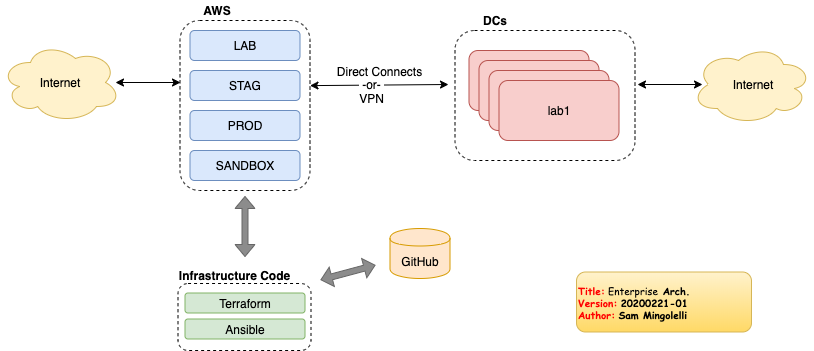

The diagram above was exported from draw.io. Its source (the exported page's mxGraphModel, read from the mxfile embedded in the PNG):
<mxGraphModel dx="983" dy="843" grid="1" gridSize="10" guides="1" tooltips="1" connect="1" arrows="1" fold="1" page="1" pageScale="1" pageWidth="850" pageHeight="1100" math="0" shadow="0">
  <root>
    <mxCell id="0" />
    <mxCell id="1" parent="0" />
    <mxCell id="Iy-oLB54rfy__KePeoAL-8" value="" style="rounded=1;whiteSpace=wrap;html=1;fillColor=none;dashed=1;" parent="1" vertex="1">
      <mxGeometry x="211.5" y="70" width="130" height="170" as="geometry" />
    </mxCell>
    <mxCell id="Iy-oLB54rfy__KePeoAL-1" value="LAB" style="rounded=1;whiteSpace=wrap;html=1;fillColor=#dae8fc;strokeColor=#6c8ebf;" parent="1" vertex="1">
      <mxGeometry x="221.5" y="80" width="110" height="30" as="geometry" />
    </mxCell>
    <mxCell id="Iy-oLB54rfy__KePeoAL-6" value="STAG" style="rounded=1;whiteSpace=wrap;html=1;fillColor=#dae8fc;strokeColor=#6c8ebf;" parent="1" vertex="1">
      <mxGeometry x="221.5" y="120" width="110" height="30" as="geometry" />
    </mxCell>
    <mxCell id="Iy-oLB54rfy__KePeoAL-7" value="PROD" style="rounded=1;whiteSpace=wrap;html=1;fillColor=#dae8fc;strokeColor=#6c8ebf;" parent="1" vertex="1">
      <mxGeometry x="221.5" y="160" width="110" height="30" as="geometry" />
    </mxCell>
    <mxCell id="Iy-oLB54rfy__KePeoAL-9" value="AWS" style="text;html=1;strokeColor=none;fillColor=none;align=center;verticalAlign=middle;whiteSpace=wrap;rounded=0;dashed=1;fontStyle=1" parent="1" vertex="1">
      <mxGeometry x="228.5" y="50" width="40" height="20" as="geometry" />
    </mxCell>
    <mxCell id="Iy-oLB54rfy__KePeoAL-10" value="Terraform&lt;br&gt;" style="rounded=1;whiteSpace=wrap;html=1;fillColor=#d5e8d4;strokeColor=#82b366;" parent="1" vertex="1">
      <mxGeometry x="216.5" y="342.5" width="120" height="20" as="geometry" />
    </mxCell>
    <mxCell id="Iy-oLB54rfy__KePeoAL-11" value="GitHub" style="shape=cylinder;whiteSpace=wrap;html=1;boundedLbl=1;backgroundOutline=1;fillColor=#ffe6cc;strokeColor=#d79b00;" parent="1" vertex="1">
      <mxGeometry x="421.5" y="278" width="60" height="50" as="geometry" />
    </mxCell>
    <mxCell id="Iy-oLB54rfy__KePeoAL-12" value="Ansible&lt;br&gt;" style="rounded=1;whiteSpace=wrap;html=1;fillColor=#d5e8d4;strokeColor=#82b366;" parent="1" vertex="1">
      <mxGeometry x="216.5" y="368.5" width="120" height="20" as="geometry" />
    </mxCell>
    <mxCell id="Iy-oLB54rfy__KePeoAL-14" value="" style="shape=doubleArrow;whiteSpace=wrap;html=1;fillColor=#8C8C8C;rotation=-15;strokeColor=#666666;fontColor=#333333;" parent="1" vertex="1">
      <mxGeometry x="351.5" y="312" width="56" height="20" as="geometry" />
    </mxCell>
    <mxCell id="Iy-oLB54rfy__KePeoAL-16" value="" style="shape=doubleArrow;whiteSpace=wrap;html=1;fillColor=#8C8C8C;rotation=-90;strokeColor=#666666;fontColor=#333333;" parent="1" vertex="1">
      <mxGeometry x="246.5" y="266" width="60" height="20" as="geometry" />
    </mxCell>
    <mxCell id="Iy-oLB54rfy__KePeoAL-17" value="" style="endArrow=classic;startArrow=classic;html=1;exitX=1;exitY=0.383;exitDx=0;exitDy=0;exitPerimeter=0;" parent="1" source="Iy-oLB54rfy__KePeoAL-8" edge="1">
      <mxGeometry width="50" height="50" relative="1" as="geometry">
        <mxPoint x="351.5" y="134" as="sourcePoint" />
        <mxPoint x="480" y="134" as="targetPoint" />
      </mxGeometry>
    </mxCell>
    <mxCell id="Iy-oLB54rfy__KePeoAL-31" value="Direct Connects" style="text;html=1;resizable=0;points=[];align=center;verticalAlign=middle;labelBackgroundColor=#ffffff;" parent="Iy-oLB54rfy__KePeoAL-17" vertex="1" connectable="0">
      <mxGeometry x="-0.309" y="3" relative="1" as="geometry">
        <mxPoint x="21" y="-11.5" as="offset" />
      </mxGeometry>
    </mxCell>
    <mxCell id="HZYzKdH9zbgBs85sV5Aq-2" value="-or-&lt;br&gt;VPN" style="text;html=1;align=center;verticalAlign=middle;resizable=0;points=[];labelBackgroundColor=#ffffff;" vertex="1" connectable="0" parent="Iy-oLB54rfy__KePeoAL-17">
      <mxGeometry x="-0.1194" y="4" relative="1" as="geometry">
        <mxPoint y="9.38" as="offset" />
      </mxGeometry>
    </mxCell>
    <mxCell id="Iy-oLB54rfy__KePeoAL-18" value="lab1" style="rounded=1;whiteSpace=wrap;html=1;fillColor=#f8cecc;strokeColor=#b85450;" parent="1" vertex="1">
      <mxGeometry x="500.5" y="100" width="120" height="60" as="geometry" />
    </mxCell>
    <mxCell id="Iy-oLB54rfy__KePeoAL-19" value="lab1" style="rounded=1;whiteSpace=wrap;html=1;fillColor=#f8cecc;strokeColor=#b85450;" parent="1" vertex="1">
      <mxGeometry x="510.5" y="110" width="120" height="60" as="geometry" />
    </mxCell>
    <mxCell id="Iy-oLB54rfy__KePeoAL-20" value="lab1" style="rounded=1;whiteSpace=wrap;html=1;fillColor=#f8cecc;strokeColor=#b85450;" parent="1" vertex="1">
      <mxGeometry x="520.5" y="120" width="120" height="60" as="geometry" />
    </mxCell>
    <mxCell id="Iy-oLB54rfy__KePeoAL-21" value="lab1" style="rounded=1;whiteSpace=wrap;html=1;fillColor=#f8cecc;strokeColor=#b85450;" parent="1" vertex="1">
      <mxGeometry x="530.5" y="130" width="120" height="60" as="geometry" />
    </mxCell>
    <mxCell id="Iy-oLB54rfy__KePeoAL-22" value="" style="rounded=1;whiteSpace=wrap;html=1;fillColor=none;dashed=1;" parent="1" vertex="1">
      <mxGeometry x="486.5" y="80" width="180" height="130" as="geometry" />
    </mxCell>
    <mxCell id="Iy-oLB54rfy__KePeoAL-23" value="DCs" style="text;html=1;strokeColor=none;fillColor=none;align=center;verticalAlign=middle;whiteSpace=wrap;rounded=0;dashed=1;fontStyle=1" parent="1" vertex="1">
      <mxGeometry x="506.5" y="60" width="40" height="20" as="geometry" />
    </mxCell>
    <mxCell id="Iy-oLB54rfy__KePeoAL-24" value="" style="rounded=1;whiteSpace=wrap;html=1;dashed=1;fillColor=none;" parent="1" vertex="1">
      <mxGeometry x="209.5" y="333" width="133" height="67" as="geometry" />
    </mxCell>
    <mxCell id="Iy-oLB54rfy__KePeoAL-28" value="Infrastructure Code" style="text;html=1;strokeColor=none;fillColor=none;align=center;verticalAlign=middle;whiteSpace=wrap;rounded=0;dashed=1;fontStyle=1" parent="1" vertex="1">
      <mxGeometry x="208.5" y="315" width="115" height="20" as="geometry" />
    </mxCell>
    <mxCell id="Iy-oLB54rfy__KePeoAL-29" value="Internet" style="ellipse;shape=cloud;whiteSpace=wrap;html=1;fillColor=#fff2cc;strokeColor=#d6b656;" parent="1" vertex="1">
      <mxGeometry x="32" y="92" width="120" height="80" as="geometry" />
    </mxCell>
    <mxCell id="Iy-oLB54rfy__KePeoAL-30" value="" style="endArrow=classic;startArrow=classic;html=1;exitX=0.875;exitY=0.5;exitDx=0;exitDy=0;exitPerimeter=0;" parent="1" edge="1">
      <mxGeometry width="50" height="50" relative="1" as="geometry">
        <mxPoint x="147" y="132" as="sourcePoint" />
        <mxPoint x="212" y="132" as="targetPoint" />
      </mxGeometry>
    </mxCell>
    <mxCell id="Iy-oLB54rfy__KePeoAL-32" value="&lt;b&gt;&lt;font color=&quot;#ff0000&quot;&gt;Title:&lt;/font&gt;&lt;/b&gt;&amp;nbsp;Enterprise&lt;b&gt;&amp;nbsp;Arch.&lt;/b&gt;&lt;br&gt;&lt;b&gt;&lt;font color=&quot;#ff0000&quot;&gt;Version:&lt;/font&gt;&lt;/b&gt; &lt;b&gt;20200221-01&lt;/b&gt;&lt;br&gt;&lt;b&gt;&lt;font color=&quot;#ff0000&quot;&gt;Author:&lt;/font&gt;&lt;/b&gt; &lt;b&gt;Sam Mingolelli&lt;/b&gt;" style="rounded=1;whiteSpace=wrap;html=1;strokeColor=#d6b656;strokeWidth=1;fillColor=#fff2cc;fontFamily=Comic Sans MS;fontSize=10;align=left;gradientColor=#ffd966;" parent="1" vertex="1">
      <mxGeometry x="608" y="321.5" width="175" height="60" as="geometry" />
    </mxCell>
    <mxCell id="Iy-oLB54rfy__KePeoAL-33" value="Internet" style="ellipse;shape=cloud;whiteSpace=wrap;html=1;fillColor=#fff2cc;strokeColor=#d6b656;flipH=1;" parent="1" vertex="1">
      <mxGeometry x="725" y="94" width="120" height="80" as="geometry" />
    </mxCell>
    <mxCell id="Iy-oLB54rfy__KePeoAL-34" value="" style="endArrow=classic;startArrow=classic;html=1;exitX=0.875;exitY=0.5;exitDx=0;exitDy=0;exitPerimeter=0;flipH=1;" parent="1" edge="1">
      <mxGeometry width="50" height="50" relative="1" as="geometry">
        <mxPoint x="668" y="134" as="sourcePoint" />
        <mxPoint x="733" y="134" as="targetPoint" />
      </mxGeometry>
    </mxCell>
    <mxCell id="HZYzKdH9zbgBs85sV5Aq-1" value="SANDBOX" style="rounded=1;whiteSpace=wrap;html=1;fillColor=#dae8fc;strokeColor=#6c8ebf;" vertex="1" parent="1">
      <mxGeometry x="221.5" y="200" width="110" height="30" as="geometry" />
    </mxCell>
  </root>
</mxGraphModel>